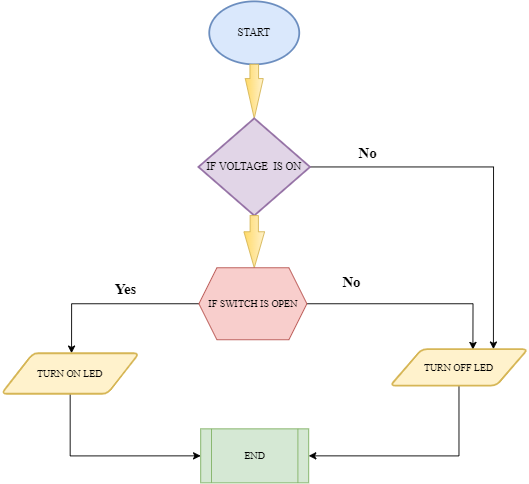

The diagram above was exported from draw.io. Its source (the exported page's mxGraphModel, read from the mxfile embedded in the PNG):
<mxGraphModel dx="1384" dy="652" grid="1" gridSize="9" guides="1" tooltips="1" connect="1" arrows="1" fold="1" page="1" pageScale="1" pageWidth="827" pageHeight="1169" math="0" shadow="0">
  <root>
    <mxCell id="0" />
    <mxCell id="1" parent="0" />
    <mxCell id="qmh6jwD2rHg0SwkmCfG4-1" value="START" style="strokeWidth=2;html=1;shape=mxgraph.flowchart.start_2;whiteSpace=wrap;fillColor=#dae8fc;strokeColor=#6c8ebf;fontFamily=Times New Roman;" parent="1" vertex="1">
      <mxGeometry x="330" y="50" width="100" height="70" as="geometry" />
    </mxCell>
    <mxCell id="qmh6jwD2rHg0SwkmCfG4-2" value="" style="html=1;shadow=0;dashed=0;align=center;verticalAlign=middle;shape=mxgraph.arrows2.arrow;dy=0.52;dx=44.2;direction=south;notch=0;fontFamily=Times New Roman;fillColor=#fff2cc;gradientColor=#ffd966;strokeColor=#d6b656;" parent="1" vertex="1">
      <mxGeometry x="370" y="120" width="20" height="60" as="geometry" />
    </mxCell>
    <mxCell id="qmh6jwD2rHg0SwkmCfG4-30" style="edgeStyle=orthogonalEdgeStyle;rounded=0;orthogonalLoop=1;jettySize=auto;html=1;entryX=0.75;entryY=0;entryDx=0;entryDy=0;fontFamily=Times New Roman;fontSize=11;" parent="1" source="qmh6jwD2rHg0SwkmCfG4-3" target="qmh6jwD2rHg0SwkmCfG4-19" edge="1">
      <mxGeometry relative="1" as="geometry" />
    </mxCell>
    <mxCell id="qmh6jwD2rHg0SwkmCfG4-3" value="IF VOLTAGE&amp;nbsp; IS ON" style="strokeWidth=2;html=1;shape=mxgraph.flowchart.decision;whiteSpace=wrap;fontFamily=Times New Roman;fillColor=#e1d5e7;strokeColor=#9673a6;" parent="1" vertex="1">
      <mxGeometry x="318" y="180" width="124" height="108" as="geometry" />
    </mxCell>
    <mxCell id="qmh6jwD2rHg0SwkmCfG4-6" value="" style="html=1;shadow=0;dashed=0;align=center;verticalAlign=middle;shape=mxgraph.arrows2.arrow;dy=0.6;dx=40;direction=south;notch=0;fontFamily=Times New Roman;fillColor=#fff2cc;strokeColor=#d6b656;gradientColor=#ffd966;" parent="1" vertex="1">
      <mxGeometry x="368.5" y="288" width="23" height="58" as="geometry" />
    </mxCell>
    <mxCell id="qmh6jwD2rHg0SwkmCfG4-16" style="edgeStyle=orthogonalEdgeStyle;rounded=0;orthogonalLoop=1;jettySize=auto;html=1;entryX=0.5;entryY=0;entryDx=0;entryDy=0;fontFamily=Times New Roman;fontSize=11;" parent="1" source="qmh6jwD2rHg0SwkmCfG4-11" edge="1">
      <mxGeometry relative="1" as="geometry">
        <mxPoint x="177" y="441.0000000000001" as="targetPoint" />
      </mxGeometry>
    </mxCell>
    <mxCell id="qmh6jwD2rHg0SwkmCfG4-21" style="edgeStyle=orthogonalEdgeStyle;rounded=0;orthogonalLoop=1;jettySize=auto;html=1;exitX=1;exitY=0.5;exitDx=0;exitDy=0;entryX=0.601;entryY=0.01;entryDx=0;entryDy=0;entryPerimeter=0;fontFamily=Times New Roman;fontSize=11;" parent="1" source="qmh6jwD2rHg0SwkmCfG4-11" target="qmh6jwD2rHg0SwkmCfG4-19" edge="1">
      <mxGeometry relative="1" as="geometry" />
    </mxCell>
    <mxCell id="qmh6jwD2rHg0SwkmCfG4-11" value="IF SWITCH IS OPEN" style="shape=hexagon;perimeter=hexagonPerimeter2;whiteSpace=wrap;html=1;fixedSize=1;fontFamily=Times New Roman;fontSize=11;fillColor=#f8cecc;strokeColor=#b85450;" parent="1" vertex="1">
      <mxGeometry x="318.5" y="346" width="120" height="80" as="geometry" />
    </mxCell>
    <mxCell id="qmh6jwD2rHg0SwkmCfG4-28" style="edgeStyle=orthogonalEdgeStyle;rounded=0;orthogonalLoop=1;jettySize=auto;html=1;entryX=1;entryY=0.5;entryDx=0;entryDy=0;fontFamily=Times New Roman;fontSize=11;" parent="1" source="qmh6jwD2rHg0SwkmCfG4-19" target="qmh6jwD2rHg0SwkmCfG4-23" edge="1">
      <mxGeometry relative="1" as="geometry">
        <Array as="points">
          <mxPoint x="608" y="555" />
        </Array>
      </mxGeometry>
    </mxCell>
    <mxCell id="qmh6jwD2rHg0SwkmCfG4-19" value="TURN OFF LED" style="shape=parallelogram;html=1;strokeWidth=2;perimeter=parallelogramPerimeter;whiteSpace=wrap;rounded=1;arcSize=12;size=0.23;fontFamily=Times New Roman;fontSize=11;fillColor=#fff2cc;strokeColor=#d6b656;" parent="1" vertex="1">
      <mxGeometry x="531" y="436.5" width="153" height="40.5" as="geometry" />
    </mxCell>
    <mxCell id="qmh6jwD2rHg0SwkmCfG4-27" style="edgeStyle=orthogonalEdgeStyle;rounded=0;orthogonalLoop=1;jettySize=auto;html=1;entryX=0;entryY=0.5;entryDx=0;entryDy=0;fontFamily=Times New Roman;fontSize=11;" parent="1" source="qmh6jwD2rHg0SwkmCfG4-20" target="qmh6jwD2rHg0SwkmCfG4-23" edge="1">
      <mxGeometry relative="1" as="geometry">
        <Array as="points">
          <mxPoint x="176" y="555" />
        </Array>
      </mxGeometry>
    </mxCell>
    <mxCell id="qmh6jwD2rHg0SwkmCfG4-20" value="TURN ON LED" style="shape=parallelogram;html=1;strokeWidth=2;perimeter=parallelogramPerimeter;whiteSpace=wrap;rounded=1;arcSize=12;size=0.23;fontFamily=Times New Roman;fontSize=11;fillColor=#fff2cc;strokeColor=#d6b656;" parent="1" vertex="1">
      <mxGeometry x="99" y="441" width="153" height="45" as="geometry" />
    </mxCell>
    <mxCell id="qmh6jwD2rHg0SwkmCfG4-23" value="END" style="shape=process;whiteSpace=wrap;html=1;backgroundOutline=1;fontFamily=Times New Roman;fontSize=11;fillColor=#d5e8d4;strokeColor=#82b366;" parent="1" vertex="1">
      <mxGeometry x="320.5" y="525" width="120" height="60" as="geometry" />
    </mxCell>
    <mxCell id="qmh6jwD2rHg0SwkmCfG4-29" value="&lt;h2&gt;&lt;b&gt;Yes&lt;/b&gt;&lt;/h2&gt;" style="text;html=1;align=center;verticalAlign=middle;resizable=0;points=[];autosize=1;strokeColor=none;fillColor=none;fontSize=11;fontFamily=Times New Roman;" parent="1" vertex="1">
      <mxGeometry x="219" y="347" width="36" height="45" as="geometry" />
    </mxCell>
    <mxCell id="qmh6jwD2rHg0SwkmCfG4-31" value="&lt;h2&gt;No&lt;/h2&gt;" style="text;html=1;align=center;verticalAlign=middle;resizable=0;points=[];autosize=1;strokeColor=none;fillColor=none;fontSize=11;fontFamily=Times New Roman;" parent="1" vertex="1">
      <mxGeometry x="470" y="339" width="36" height="45" as="geometry" />
    </mxCell>
    <mxCell id="qmh6jwD2rHg0SwkmCfG4-32" value="&lt;h2&gt;&lt;b&gt;No&lt;/b&gt;&lt;/h2&gt;" style="text;html=1;align=center;verticalAlign=middle;resizable=0;points=[];autosize=1;strokeColor=none;fillColor=none;fontSize=11;fontFamily=Times New Roman;" parent="1" vertex="1">
      <mxGeometry x="488" y="195" width="36" height="45" as="geometry" />
    </mxCell>
  </root>
</mxGraphModel>